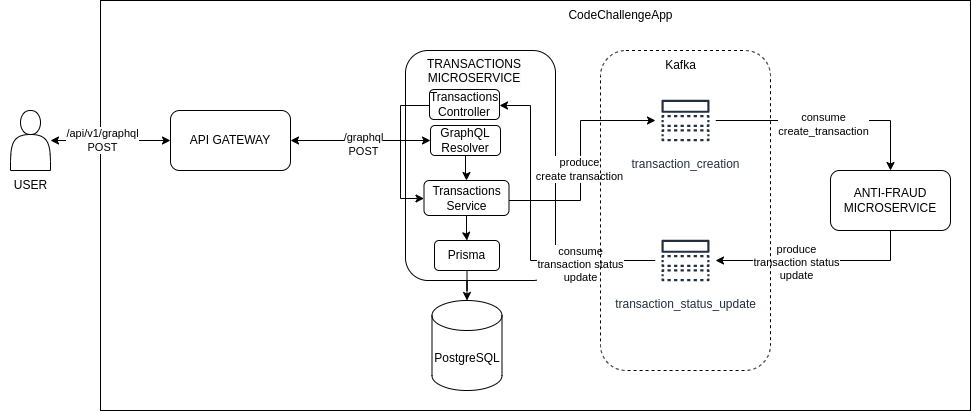

The diagram above was exported from draw.io. Its source (the exported page's mxGraphModel, read from the mxfile embedded in the PNG):
<mxGraphModel dx="1393" dy="1868" grid="1" gridSize="10" guides="1" tooltips="1" connect="1" arrows="1" fold="1" page="1" pageScale="1" pageWidth="850" pageHeight="1100" math="0" shadow="0">
  <root>
    <mxCell id="0" />
    <mxCell id="1" parent="0" />
    <mxCell id="oCF-AY2tPDeBj5sLnERt-1" value="" style="rounded=0;whiteSpace=wrap;html=1;" vertex="1" parent="1">
      <mxGeometry x="120" y="-110" width="870" height="410" as="geometry" />
    </mxCell>
    <mxCell id="oCF-AY2tPDeBj5sLnERt-2" value="CodeChallengeApp" style="text;html=1;align=center;verticalAlign=middle;resizable=0;points=[];autosize=1;strokeColor=none;fillColor=none;" vertex="1" parent="1">
      <mxGeometry x="575" y="-110" width="130" height="30" as="geometry" />
    </mxCell>
    <mxCell id="oCF-AY2tPDeBj5sLnERt-29" style="edgeStyle=orthogonalEdgeStyle;rounded=0;orthogonalLoop=1;jettySize=auto;html=1;startArrow=classic;startFill=1;" edge="1" parent="1" source="oCF-AY2tPDeBj5sLnERt-26" target="oCF-AY2tPDeBj5sLnERt-28">
      <mxGeometry relative="1" as="geometry" />
    </mxCell>
    <mxCell id="oCF-AY2tPDeBj5sLnERt-30" value="/api/v1/graphql&lt;div&gt;POST&lt;/div&gt;" style="edgeLabel;html=1;align=center;verticalAlign=middle;resizable=0;points=[];" vertex="1" connectable="0" parent="oCF-AY2tPDeBj5sLnERt-29">
      <mxGeometry x="-0.1429" y="1" relative="1" as="geometry">
        <mxPoint as="offset" />
      </mxGeometry>
    </mxCell>
    <mxCell id="oCF-AY2tPDeBj5sLnERt-26" value="" style="shape=actor;whiteSpace=wrap;html=1;" vertex="1" parent="1">
      <mxGeometry x="30" width="40" height="60" as="geometry" />
    </mxCell>
    <mxCell id="oCF-AY2tPDeBj5sLnERt-27" value="USER" style="text;html=1;align=center;verticalAlign=middle;resizable=0;points=[];autosize=1;strokeColor=none;fillColor=none;" vertex="1" parent="1">
      <mxGeometry x="20" y="60" width="60" height="30" as="geometry" />
    </mxCell>
    <mxCell id="oCF-AY2tPDeBj5sLnERt-43" style="edgeStyle=orthogonalEdgeStyle;rounded=0;orthogonalLoop=1;jettySize=auto;html=1;startArrow=classic;startFill=1;" edge="1" parent="1" source="oCF-AY2tPDeBj5sLnERt-28" target="oCF-AY2tPDeBj5sLnERt-42">
      <mxGeometry relative="1" as="geometry" />
    </mxCell>
    <mxCell id="oCF-AY2tPDeBj5sLnERt-44" value="/graphql&lt;div&gt;POST&lt;/div&gt;" style="edgeLabel;html=1;align=center;verticalAlign=middle;resizable=0;points=[];" vertex="1" connectable="0" parent="oCF-AY2tPDeBj5sLnERt-43">
      <mxGeometry x="0.0284" y="-3" relative="1" as="geometry">
        <mxPoint as="offset" />
      </mxGeometry>
    </mxCell>
    <mxCell id="oCF-AY2tPDeBj5sLnERt-28" value="API GATEWAY" style="rounded=1;whiteSpace=wrap;html=1;" vertex="1" parent="1">
      <mxGeometry x="190" width="120" height="60" as="geometry" />
    </mxCell>
    <mxCell id="oCF-AY2tPDeBj5sLnERt-31" value="" style="rounded=1;whiteSpace=wrap;html=1;fillColor=none;" vertex="1" parent="1">
      <mxGeometry x="425" y="-60" width="150" height="230" as="geometry" />
    </mxCell>
    <mxCell id="oCF-AY2tPDeBj5sLnERt-61" style="edgeStyle=orthogonalEdgeStyle;rounded=0;orthogonalLoop=1;jettySize=auto;html=1;" edge="1" parent="1" source="oCF-AY2tPDeBj5sLnERt-32" target="oCF-AY2tPDeBj5sLnERt-38">
      <mxGeometry relative="1" as="geometry">
        <Array as="points">
          <mxPoint x="910" y="150" />
        </Array>
      </mxGeometry>
    </mxCell>
    <mxCell id="oCF-AY2tPDeBj5sLnERt-62" value="produce&lt;div&gt;transaction status&lt;/div&gt;&lt;div&gt;update&lt;/div&gt;" style="edgeLabel;html=1;align=center;verticalAlign=middle;resizable=0;points=[];" vertex="1" connectable="0" parent="oCF-AY2tPDeBj5sLnERt-61">
      <mxGeometry x="0.2237" y="1" relative="1" as="geometry">
        <mxPoint as="offset" />
      </mxGeometry>
    </mxCell>
    <mxCell id="oCF-AY2tPDeBj5sLnERt-32" value="&lt;div&gt;ANTI-FRAUD&lt;/div&gt;&lt;div&gt;MICROSERVICE&lt;/div&gt;" style="rounded=1;whiteSpace=wrap;html=1;" vertex="1" parent="1">
      <mxGeometry x="850" y="60" width="120" height="60" as="geometry" />
    </mxCell>
    <mxCell id="oCF-AY2tPDeBj5sLnERt-40" value="PostgreSQL" style="shape=cylinder3;whiteSpace=wrap;html=1;boundedLbl=1;backgroundOutline=1;size=15;" vertex="1" parent="1">
      <mxGeometry x="451.5" y="190" width="70" height="90" as="geometry" />
    </mxCell>
    <mxCell id="oCF-AY2tPDeBj5sLnERt-41" value="&lt;span style=&quot;color: rgb(0, 0, 0); font-family: Helvetica; font-size: 12px; font-style: normal; font-variant-ligatures: normal; font-variant-caps: normal; font-weight: 400; letter-spacing: normal; orphans: 2; text-align: center; text-indent: 0px; text-transform: none; widows: 2; word-spacing: 0px; -webkit-text-stroke-width: 0px; white-space: normal; background-color: rgb(251, 251, 251); text-decoration-thickness: initial; text-decoration-style: initial; text-decoration-color: initial; display: inline !important; float: none;&quot;&gt;TRANSACTIONS&lt;/span&gt;&lt;div style=&quot;forced-color-adjust: none; color: rgb(0, 0, 0); font-family: Helvetica; font-size: 12px; font-style: normal; font-variant-ligatures: normal; font-variant-caps: normal; font-weight: 400; letter-spacing: normal; orphans: 2; text-align: center; text-indent: 0px; text-transform: none; widows: 2; word-spacing: 0px; -webkit-text-stroke-width: 0px; white-space: normal; background-color: rgb(251, 251, 251); text-decoration-thickness: initial; text-decoration-style: initial; text-decoration-color: initial;&quot;&gt;MICROSERVICE&lt;/div&gt;" style="text;whiteSpace=wrap;html=1;" vertex="1" parent="1">
      <mxGeometry x="445" y="-60" width="100" height="40" as="geometry" />
    </mxCell>
    <mxCell id="oCF-AY2tPDeBj5sLnERt-50" style="edgeStyle=orthogonalEdgeStyle;rounded=0;orthogonalLoop=1;jettySize=auto;html=1;" edge="1" parent="1" source="oCF-AY2tPDeBj5sLnERt-42" target="oCF-AY2tPDeBj5sLnERt-45">
      <mxGeometry relative="1" as="geometry" />
    </mxCell>
    <mxCell id="oCF-AY2tPDeBj5sLnERt-42" value="GraphQL&lt;div&gt;Resolver&lt;/div&gt;" style="rounded=1;whiteSpace=wrap;html=1;" vertex="1" parent="1">
      <mxGeometry x="450" y="15" width="70" height="30" as="geometry" />
    </mxCell>
    <mxCell id="oCF-AY2tPDeBj5sLnERt-49" style="edgeStyle=orthogonalEdgeStyle;rounded=0;orthogonalLoop=1;jettySize=auto;html=1;" edge="1" parent="1" source="oCF-AY2tPDeBj5sLnERt-45" target="oCF-AY2tPDeBj5sLnERt-47">
      <mxGeometry relative="1" as="geometry" />
    </mxCell>
    <mxCell id="oCF-AY2tPDeBj5sLnERt-51" style="edgeStyle=orthogonalEdgeStyle;rounded=0;orthogonalLoop=1;jettySize=auto;html=1;" edge="1" parent="1" source="oCF-AY2tPDeBj5sLnERt-45" target="oCF-AY2tPDeBj5sLnERt-37">
      <mxGeometry relative="1" as="geometry">
        <Array as="points">
          <mxPoint x="600" y="90" />
          <mxPoint x="600" y="10" />
        </Array>
      </mxGeometry>
    </mxCell>
    <mxCell id="oCF-AY2tPDeBj5sLnERt-52" value="&lt;div&gt;produce&lt;/div&gt;create transaction" style="edgeLabel;html=1;align=center;verticalAlign=middle;resizable=0;points=[];" vertex="1" connectable="0" parent="oCF-AY2tPDeBj5sLnERt-51">
      <mxGeometry x="-0.0876" y="2" relative="1" as="geometry">
        <mxPoint as="offset" />
      </mxGeometry>
    </mxCell>
    <mxCell id="oCF-AY2tPDeBj5sLnERt-45" value="Transactions&lt;div&gt;Service&lt;/div&gt;" style="rounded=1;whiteSpace=wrap;html=1;" vertex="1" parent="1">
      <mxGeometry x="443.5" y="70" width="85" height="35" as="geometry" />
    </mxCell>
    <mxCell id="oCF-AY2tPDeBj5sLnERt-48" style="edgeStyle=orthogonalEdgeStyle;rounded=0;orthogonalLoop=1;jettySize=auto;html=1;" edge="1" parent="1" source="oCF-AY2tPDeBj5sLnERt-47" target="oCF-AY2tPDeBj5sLnERt-40">
      <mxGeometry relative="1" as="geometry" />
    </mxCell>
    <mxCell id="oCF-AY2tPDeBj5sLnERt-47" value="Prisma" style="rounded=1;whiteSpace=wrap;html=1;" vertex="1" parent="1">
      <mxGeometry x="454" y="130" width="65" height="30" as="geometry" />
    </mxCell>
    <mxCell id="oCF-AY2tPDeBj5sLnERt-56" style="edgeStyle=orthogonalEdgeStyle;rounded=0;orthogonalLoop=1;jettySize=auto;html=1;" edge="1" parent="1" source="oCF-AY2tPDeBj5sLnERt-53" target="oCF-AY2tPDeBj5sLnERt-45">
      <mxGeometry relative="1" as="geometry">
        <Array as="points">
          <mxPoint x="420" y="-5" />
          <mxPoint x="420" y="88" />
        </Array>
      </mxGeometry>
    </mxCell>
    <mxCell id="oCF-AY2tPDeBj5sLnERt-53" value="Transactions&lt;div&gt;Controller&lt;/div&gt;" style="rounded=1;whiteSpace=wrap;html=1;" vertex="1" parent="1">
      <mxGeometry x="449" y="-21" width="70" height="30" as="geometry" />
    </mxCell>
    <mxCell id="oCF-AY2tPDeBj5sLnERt-54" style="edgeStyle=orthogonalEdgeStyle;rounded=0;orthogonalLoop=1;jettySize=auto;html=1;" edge="1" parent="1" source="oCF-AY2tPDeBj5sLnERt-38" target="oCF-AY2tPDeBj5sLnERt-53">
      <mxGeometry relative="1" as="geometry">
        <Array as="points">
          <mxPoint x="550" y="150" />
          <mxPoint x="550" y="-5" />
        </Array>
      </mxGeometry>
    </mxCell>
    <mxCell id="oCF-AY2tPDeBj5sLnERt-55" value="&lt;div&gt;consume&lt;/div&gt;transaction status&lt;div&gt;update&lt;/div&gt;" style="edgeLabel;html=1;align=center;verticalAlign=middle;resizable=0;points=[];" vertex="1" connectable="0" parent="oCF-AY2tPDeBj5sLnERt-54">
      <mxGeometry x="-0.4606" y="3" relative="1" as="geometry">
        <mxPoint x="8" as="offset" />
      </mxGeometry>
    </mxCell>
    <mxCell id="oCF-AY2tPDeBj5sLnERt-57" style="edgeStyle=orthogonalEdgeStyle;rounded=0;orthogonalLoop=1;jettySize=auto;html=1;" edge="1" parent="1" source="oCF-AY2tPDeBj5sLnERt-37" target="oCF-AY2tPDeBj5sLnERt-32">
      <mxGeometry relative="1" as="geometry" />
    </mxCell>
    <mxCell id="oCF-AY2tPDeBj5sLnERt-58" value="consume&lt;div&gt;create_transaction&lt;/div&gt;" style="edgeLabel;html=1;align=center;verticalAlign=middle;resizable=0;points=[];" vertex="1" connectable="0" parent="oCF-AY2tPDeBj5sLnERt-57">
      <mxGeometry x="-0.0523" y="1" relative="1" as="geometry">
        <mxPoint y="4" as="offset" />
      </mxGeometry>
    </mxCell>
    <mxCell id="oCF-AY2tPDeBj5sLnERt-35" value="" style="rounded=1;whiteSpace=wrap;html=1;dashed=1;fillColor=none;" vertex="1" parent="1">
      <mxGeometry x="620" y="-60" width="170" height="320" as="geometry" />
    </mxCell>
    <mxCell id="oCF-AY2tPDeBj5sLnERt-36" value="Kafka" style="text;html=1;align=center;verticalAlign=middle;resizable=0;points=[];autosize=1;strokeColor=none;fillColor=none;" vertex="1" parent="1">
      <mxGeometry x="675" y="-60" width="50" height="30" as="geometry" />
    </mxCell>
    <mxCell id="oCF-AY2tPDeBj5sLnERt-37" value="transaction_creation&lt;div&gt;&lt;br&gt;&lt;/div&gt;" style="sketch=0;outlineConnect=0;fontColor=#232F3E;gradientColor=none;strokeColor=#232F3E;fillColor=#ffffff;dashed=0;verticalLabelPosition=bottom;verticalAlign=top;align=center;html=1;fontSize=12;fontStyle=0;aspect=fixed;shape=mxgraph.aws4.resourceIcon;resIcon=mxgraph.aws4.topic;" vertex="1" parent="1">
      <mxGeometry x="675" y="-20" width="60" height="60" as="geometry" />
    </mxCell>
    <mxCell id="oCF-AY2tPDeBj5sLnERt-38" value="&lt;div&gt;transaction_status_update&lt;/div&gt;" style="sketch=0;outlineConnect=0;fontColor=#232F3E;gradientColor=none;strokeColor=#232F3E;fillColor=#ffffff;dashed=0;verticalLabelPosition=bottom;verticalAlign=top;align=center;html=1;fontSize=12;fontStyle=0;aspect=fixed;shape=mxgraph.aws4.resourceIcon;resIcon=mxgraph.aws4.topic;" vertex="1" parent="1">
      <mxGeometry x="675" y="120" width="60" height="60" as="geometry" />
    </mxCell>
  </root>
</mxGraphModel>